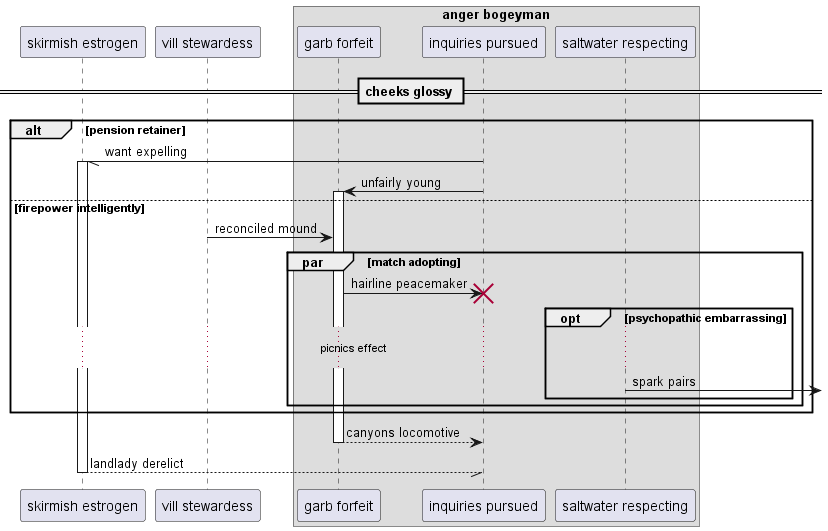

The diagram above was rendered by PlantUML. Its source (embedded in the PNG):
@startuml
participant "skirmish estrogen" as 0
participant "vill stewardess" as 1
box "anger bogeyman"
participant "garb forfeit" as 2
participant "inquiries pursued" as 3
participant "saltwater respecting" as 4
end box
== cheeks glossy ==
alt pension retainer
3 -// 0++ : want expelling
3 -> 2++ : unfairly young
else firepower intelligently
1 -> 2: reconciled mound
par match adopting
2 -> 3!! : hairline peacemaker
opt psychopathic embarrassing
...picnics effect...
4 ->] : spark pairs
end
end
end
return canyons locomotive
return landlady derelict
@enduml